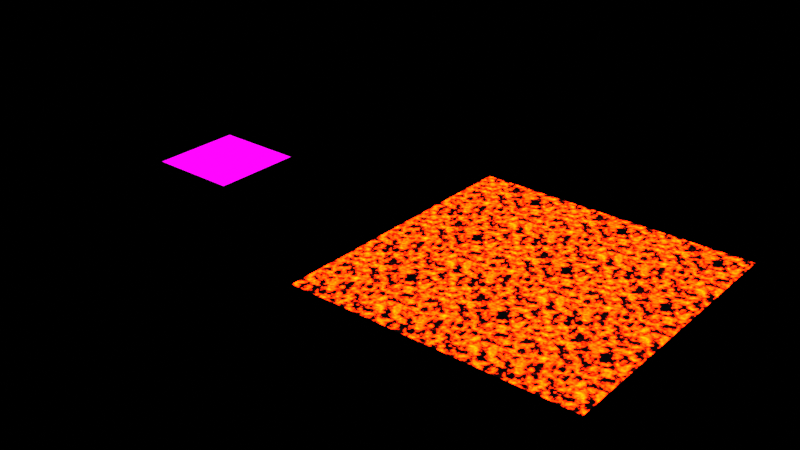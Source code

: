 # Source: untitled.blend  (saved by Blender 2.83.19; exported with 4.5.12 LTS)
import bpy
from mathutils import Matrix  # noqa: F401  (used for matrix-valued properties, if any)

bpy.ops.wm.read_factory_settings(use_empty=True)
scene = bpy.context.scene
scene.name = 'Scene'

# ---- collections
col_collection = bpy.data.collections.new('Collection'); scene.collection.children.link(col_collection)

# ---- images (referenced by path relative to the original .blend; pixels are not part of the script)
import os
ASSET_DIR = os.environ.get("B2B_ASSET_DIR", "")  # directory of the original .blend (textures are referenced by path, not embedded)
HERE = os.path.dirname(os.path.abspath(__file__))  # packed textures are extracted next to this script under _unpacked/

def load_image(name, relpath, width, height, colorspace="sRGB"):
    """Load a texture the original file referenced (path relative to the .blend, or extracted next to this script)."""
    p = next((c for c in (os.path.join(HERE, relpath), os.path.join(ASSET_DIR, relpath)) if relpath and os.path.exists(c)), "")
    if p:
        img = bpy.data.images.load(p, check_existing=True)
        img.name = name
    else:  # same state as the original file: an image datablock whose file is absent (Cycles renders it pink)
        img = bpy.data.images.new(name, width, height)
        img.source = "FILE"
        img.filepath = "//" + (relpath or name)
    img.colorspace_settings.name = colorspace
    return img
img_lavaemit = load_image('LavaEmit', 'LavaTile/Textures/LavaEmit.png', 1024, 1024, 'sRGB')
img_lavacolour = load_image('LavaColour', 'LavaTile/Textures/LavaColour.png', 1024, 1024, 'sRGB')
img_studio_exr = load_image('studio.exr', 'studio.exr', 1024, 1024, 'Linear Rec.709')

# ---- materials (node trees are filled in below, after node groups)
mat_material = bpy.data.materials.new('Material')
mat_lava = bpy.data.materials.new('Lava')

# ---- material node trees
mat_material.use_nodes = True; mat_material.node_tree.nodes.clear()
_N = mat_material.node_tree.nodes; _L = mat_material.node_tree.links
n0 = _N.new('ShaderNodeOutputMaterial'); n0.name = 'Material Output'; n0.location = (636, 287)
n1 = _N.new('ShaderNodeVectorMath'); n1.name = 'Vector Math'; n1.location = (-1480, 620)
n1.operation = 'SCALE'
n1.inputs[3].default_value = 6.283
n2 = _N.new('ShaderNodeSeparateXYZ'); n2.name = 'Separate XYZ'; n2.location = (-1280, 600)
n3 = _N.new('ShaderNodeMath'); n3.name = 'Math'; n3.location = (-1060, 760)
n3.operation = 'SINE'
n3.inputs[2].default_value = 0.0
n4 = _N.new('ShaderNodeMath'); n4.name = 'Math.001'; n4.location = (-1060, 600)
n4.operation = 'COSINE'
n4.inputs[2].default_value = 0.0
n5 = _N.new('ShaderNodeMath'); n5.name = 'Math.002'; n5.location = (-1060, 460)
n5.operation = 'SINE'
n5.inputs[2].default_value = 0.0
n6 = _N.new('ShaderNodeMath'); n6.name = 'Math.003'; n6.location = (-1060, 320)
n6.operation = 'COSINE'
n6.inputs[2].default_value = 0.0
n7 = _N.new('ShaderNodeCombineXYZ'); n7.name = 'Combine XYZ'; n7.location = (-860, 520)
n8 = _N.new('ShaderNodeBsdfPrincipled'); n8.name = 'Principled BSDF'; n8.location = (300, 280)
n8.distribution = 'GGX'
n8.subsurface_method = 'BURLEY'
n8.inputs[3].default_value = 1.45
n8.inputs[28].default_value = 1.0
n9 = _N.new('ShaderNodeTexNoise'); n9.name = 'Noise Texture'; n9.location = (-660, 420)
n9.noise_dimensions = '4D'
n9.inputs[2].default_value = 2.4
n9.inputs[3].default_value = 13.5
n9.inputs[4].default_value = 0.5917
n9.inputs[8].default_value = -0.3
n10 = _N.new('ShaderNodeMath'); n10.name = 'Math.004'; n10.location = (-440, -280)
n10.operation = 'MULTIPLY'
n10.inputs[2].default_value = 0.0
n11 = _N.new('ShaderNodeMix'); n11.name = 'Mix'; n11.location = (-260, -160)
n11.data_type = 'RGBA'
n11.blend_type = 'MULTIPLY'
n11.inputs[0].default_value = 1.0
n12 = _N.new('ShaderNodeRGB'); n12.name = 'RGB'; n12.location = (-720, -120)
n12.outputs[0].default_value = (1.0, 0.01355, 0.0, 1.0)
n13 = _N.new('ShaderNodeValue'); n13.name = 'Value'; n13.location = (-700, -400)
n13.outputs[0].default_value = 50.0
n14 = _N.new('ShaderNodeValToRGB'); n14.name = 'ColorRamp'; n14.location = (-320, 380)
while len(n14.color_ramp.elements) > 1: n14.color_ramp.elements.remove(n14.color_ramp.elements[-1])
n14.color_ramp.elements[0].position = 0.4682; n14.color_ramp.elements[0].color = (0.0, 0.0, 0.0, 1.0)
_e = n14.color_ramp.elements.new(0.7682); _e.color = (1.0, 1.0, 1.0, 1.0)
n15 = _N.new('ShaderNodeMix'); n15.name = 'Mix.001'; n15.location = (100, 160)
n15.data_type = 'RGBA'
n15.inputs[6].default_value = (0.0, 0.0, 0.0, 1.0)
n16 = _N.new('ShaderNodeNewGeometry'); n16.name = 'Geometry'; n16.location = (-2220, 660)
n17 = _N.new('ShaderNodeTexCoord'); n17.name = 'Texture Coordinate'; n17.location = (-1920, 640)
n18 = _N.new('ShaderNodeMapping'); n18.name = 'Mapping'; n18.location = (-1700, 640)
n19 = _N.new('ShaderNodeTexImage'); n19.name = 'Image Texture'; n19.location = (660, 80)
n19.image = img_lavaemit
_L.new(n9.outputs[0], n14.inputs[0])
_L.new(n1.outputs[0], n2.inputs[0])
_L.new(n2.outputs[0], n3.inputs[0])
_L.new(n2.outputs[0], n4.inputs[0])
_L.new(n2.outputs[1], n5.inputs[0])
_L.new(n2.outputs[1], n6.inputs[0])
_L.new(n3.outputs[0], n7.inputs[0])
_L.new(n4.outputs[0], n7.inputs[1])
_L.new(n5.outputs[0], n7.inputs[2])
_L.new(n7.outputs[0], n9.inputs[0])
_L.new(n6.outputs[0], n9.inputs[1])
_L.new(n8.outputs[0], n0.inputs[0])
_L.new(n12.outputs[0], n11.inputs[6])
_L.new(n15.outputs[2], n8.inputs[0])
_L.new(n10.outputs[0], n11.inputs[7])
_L.new(n13.outputs[0], n10.inputs[1])
_L.new(n11.outputs[2], n15.inputs[7])
_L.new(n11.outputs[2], n8.inputs[27])
_L.new(n14.outputs[0], n10.inputs[0])
_L.new(n14.outputs[0], n15.inputs[0])
_L.new(n17.outputs[2], n18.inputs[0])
_L.new(n18.outputs[0], n1.inputs[0])
n0.is_active_output = True
mat_lava.use_nodes = True; mat_lava.node_tree.nodes.clear()
_N = mat_lava.node_tree.nodes; _L = mat_lava.node_tree.links
n0 = _N.new('ShaderNodeOutputMaterial'); n0.name = 'Material Output'; n0.location = (537, 300)
n1 = _N.new('ShaderNodeTexImage'); n1.name = 'Image Texture.002'; n1.location = (-480, 420)
n1.image = img_lavacolour
n2 = _N.new('ShaderNodeTexImage'); n2.name = 'Image Texture.003'; n2.location = (-500, 80)
n2.image = img_lavaemit
n3 = _N.new('ShaderNodeBsdfPrincipled'); n3.name = 'Principled BSDF'; n3.location = (-60, 440)
n3.distribution = 'GGX'
n3.subsurface_method = 'BURLEY'
n3.inputs[3].default_value = 1.45
n3.inputs[28].default_value = 1.0
_L.new(n1.outputs[0], n3.inputs[0])
_L.new(n2.outputs[0], n3.inputs[27])
_L.new(n3.outputs[0], n0.inputs[0])
n0.is_active_output = True

# ---- world
world_world = bpy.data.worlds.new('World'); scene.world = world_world
world_world.use_nodes = True; world_world.node_tree.nodes.clear()
_N = world_world.node_tree.nodes; _L = world_world.node_tree.links
n0 = _N.new('ShaderNodeOutputWorld'); n0.name = 'World Output'; n0.location = (300, 300)
n1 = _N.new('ShaderNodeBackground'); n1.name = 'Background'; n1.location = (10, 300)
n1.inputs[1].default_value = 0.0
n2 = _N.new('ShaderNodeTexEnvironment'); n2.name = 'Environment Texture'; n2.location = (-280, 280)
n2.image = img_studio_exr
_L.new(n1.outputs[0], n0.inputs[0])
_L.new(n2.outputs[0], n1.inputs[0])
n0.is_active_output = True
world_world.color = (0.05088, 0.05088, 0.05088)
world_world.use_sun_shadow = False
world_world.sun_shadow_jitter_overblur = 0.0

# ---- meshes
me_plane = bpy.data.meshes.new('Plane')
me_plane.from_pydata([(0.0, -1.0, 0.0), (1.0, -1.0, 0.0), (0.0, 0.0, 0.0), (1.0, 0.0, 0.0)], [], [(0, 1, 3, 2)])
_uv = me_plane.uv_layers.new(name='UVMap')
_uv.uv.foreach_set('vector', [0.0, 0.0, 1.0, 0.0, 1.0, 1.0, 0.0, 1.0])
me_plane.materials.append(mat_material)
me_plane.use_remesh_fix_poles = True
me_plane.use_remesh_preserve_attributes = False
me_plane.use_mirror_vertex_groups = False
me_plane.update()
me_plane_001 = bpy.data.meshes.new('Plane.001')
me_plane_001.from_pydata([(0.0, -1.0, 0.0), (1.0, -1.0, 0.0), (0.0, 0.0, 0.0), (1.0, 0.0, 0.0)], [], [(0, 1, 3, 2)])
_uv = me_plane_001.uv_layers.new(name='UVMap')
_uv.uv.foreach_set('vector', [0.0, 0.0, 1.0, 0.0, 1.0, 1.0, 0.0, 1.0])
me_plane_001.materials.append(mat_material)
me_plane_001.use_remesh_fix_poles = True
me_plane_001.use_remesh_preserve_attributes = False
me_plane_001.use_mirror_vertex_groups = False
me_plane_001.update()
me_plane_002 = bpy.data.meshes.new('Plane.002')
me_plane_002.from_pydata([(0.0, -1.0, 0.0), (1.0, -1.0, 0.0), (0.0, 0.0, 0.0), (1.0, 0.0, 0.0)], [], [(0, 1, 3, 2)])
_uv = me_plane_002.uv_layers.new(name='UVMap')
_uv.uv.foreach_set('vector', [0.0, 0.0, 1.0, 0.0, 1.0, 1.0, 0.0, 1.0])
me_plane_002.materials.append(mat_material)
me_plane_002.use_remesh_fix_poles = True
me_plane_002.use_remesh_preserve_attributes = False
me_plane_002.use_mirror_vertex_groups = False
me_plane_002.update()
me_plane_003 = bpy.data.meshes.new('Plane.003')
me_plane_003.from_pydata([(0.0, -1.0, 0.0), (1.0, -1.0, 0.0), (0.0, 0.0, 0.0), (1.0, 0.0, 0.0)], [], [(0, 1, 3, 2)])
_uv = me_plane_003.uv_layers.new(name='UVMap')
_uv.uv.foreach_set('vector', [0.0, 0.0, 1.0, 0.0, 1.0, 1.0, 0.0, 1.0])
me_plane_003.materials.append(mat_material)
me_plane_003.use_remesh_fix_poles = True
me_plane_003.use_remesh_preserve_attributes = False
me_plane_003.use_mirror_vertex_groups = False
me_plane_003.update()
me_plane_004 = bpy.data.meshes.new('Plane.004')
me_plane_004.from_pydata([(0.0, -1.0, 0.0), (1.0, -1.0, 0.0), (0.0, 0.0, 0.0), (1.0, 0.0, 0.0)], [], [(0, 1, 3, 2)])
_uv = me_plane_004.uv_layers.new(name='UVMap')
_uv.uv.foreach_set('vector', [0.0, 0.0, 1.0, 0.0, 1.0, 1.0, 0.0, 1.0])
me_plane_004.materials.append(mat_material)
me_plane_004.use_remesh_fix_poles = True
me_plane_004.use_remesh_preserve_attributes = False
me_plane_004.use_mirror_vertex_groups = False
me_plane_004.update()
me_plane_005 = bpy.data.meshes.new('Plane.005')
me_plane_005.from_pydata([(0.0, -1.0, 0.0), (1.0, -1.0, 0.0), (0.0, 0.0, 0.0), (1.0, 0.0, 0.0)], [], [(0, 1, 3, 2)])
_uv = me_plane_005.uv_layers.new(name='UVMap')
_uv.uv.foreach_set('vector', [0.0, 0.0, 1.0, 0.0, 1.0, 1.0, 0.0, 1.0])
me_plane_005.materials.append(mat_material)
me_plane_005.use_remesh_fix_poles = True
me_plane_005.use_remesh_preserve_attributes = False
me_plane_005.use_mirror_vertex_groups = False
me_plane_005.update()
me_plane_006 = bpy.data.meshes.new('Plane.006')
me_plane_006.from_pydata([(0.0, -1.0, 0.0), (1.0, -1.0, 0.0), (0.0, 0.0, 0.0), (1.0, 0.0, 0.0)], [], [(0, 1, 3, 2)])
_uv = me_plane_006.uv_layers.new(name='UVMap')
_uv.uv.foreach_set('vector', [0.0, 0.0, 1.0, 0.0, 1.0, 1.0, 0.0, 1.0])
me_plane_006.materials.append(mat_material)
me_plane_006.use_remesh_fix_poles = True
me_plane_006.use_remesh_preserve_attributes = False
me_plane_006.use_mirror_vertex_groups = False
me_plane_006.update()
me_plane_007 = bpy.data.meshes.new('Plane.007')
me_plane_007.from_pydata([(0.0, -1.0, 0.0), (1.0, -1.0, 0.0), (0.0, 0.0, 0.0), (1.0, 0.0, 0.0)], [], [(0, 1, 3, 2)])
_uv = me_plane_007.uv_layers.new(name='UVMap')
_uv.uv.foreach_set('vector', [0.0, 0.0, 1.0, 0.0, 1.0, 1.0, 0.0, 1.0])
me_plane_007.materials.append(mat_material)
me_plane_007.use_remesh_fix_poles = True
me_plane_007.use_remesh_preserve_attributes = False
me_plane_007.use_mirror_vertex_groups = False
me_plane_007.update()
me_plane_008 = bpy.data.meshes.new('Plane.008')
me_plane_008.from_pydata([(0.0, -1.0, 0.0), (1.0, -1.0, 0.0), (0.0, 0.0, 0.0), (1.0, 0.0, 0.0)], [], [(0, 1, 3, 2)])
_uv = me_plane_008.uv_layers.new(name='UVMap')
_uv.uv.foreach_set('vector', [0.0, 0.0, 1.0, 0.0, 1.0, 1.0, 0.0, 1.0])
me_plane_008.materials.append(mat_material)
me_plane_008.use_remesh_fix_poles = True
me_plane_008.use_remesh_preserve_attributes = False
me_plane_008.use_mirror_vertex_groups = False
me_plane_008.update()
me_plane_009 = bpy.data.meshes.new('Plane.009')
me_plane_009.from_pydata([(0.0, -1.0, 0.0), (1.0, -1.0, 0.0), (0.0, 0.0, 0.0), (1.0, 0.0, 0.0)], [], [(0, 1, 3, 2)])
_uv = me_plane_009.uv_layers.new(name='UVMap')
_uv.uv.foreach_set('vector', [0.0, 0.0, 1.0, 0.0, 1.0, 1.0, 0.0, 1.0])
me_plane_009.materials.append(mat_lava)
me_plane_009.use_remesh_fix_poles = True
me_plane_009.use_remesh_preserve_attributes = False
me_plane_009.use_mirror_vertex_groups = False
me_plane_009.update()

# ---- objects
ob_plane = bpy.data.objects.new('Plane', me_plane)
ob_plane_001 = bpy.data.objects.new('Plane.001', me_plane_001)
ob_plane_002 = bpy.data.objects.new('Plane.002', me_plane_002)
ob_plane_003 = bpy.data.objects.new('Plane.003', me_plane_003)
ob_plane_004 = bpy.data.objects.new('Plane.004', me_plane_004)
ob_plane_005 = bpy.data.objects.new('Plane.005', me_plane_005)
ob_plane_006 = bpy.data.objects.new('Plane.006', me_plane_006)
ob_plane_007 = bpy.data.objects.new('Plane.007', me_plane_007)
ob_plane_008 = bpy.data.objects.new('Plane.008', me_plane_008)
ob_plane_009 = bpy.data.objects.new('Plane.009', me_plane_009)

# ---- transforms, parenting, visibility, modifiers, constraints
ob_plane.location = (0.0, 0.0, 0.0)
ob_plane.lineart.crease_threshold = 0.0
ob_plane_001.location = (-1.0, 0.0, 0.0)
ob_plane_001.lineart.crease_threshold = 0.0
ob_plane_002.location = (1.0, 0.0, 0.0)
ob_plane_002.lineart.crease_threshold = 0.0
ob_plane_003.location = (1.0, 1.0, 0.0)
ob_plane_003.lineart.crease_threshold = 0.0
ob_plane_004.location = (0.0, 1.0, 0.0)
ob_plane_004.lineart.crease_threshold = 0.0
ob_plane_005.location = (-1.0, 1.0, 0.0)
ob_plane_005.lineart.crease_threshold = 0.0
ob_plane_006.location = (-1.0, -1.0, 0.0)
ob_plane_006.lineart.crease_threshold = 0.0
ob_plane_007.location = (0.0, -1.0, 0.0)
ob_plane_007.lineart.crease_threshold = 0.0
ob_plane_008.location = (1.0, -1.0, 0.0)
ob_plane_008.lineart.crease_threshold = 0.0
ob_plane_009.location = (-4.0, 0.0, 0.0)
ob_plane_009.lineart.crease_threshold = 0.0

# ---- collection membership
col_collection.objects.link(ob_plane)
col_collection.objects.link(ob_plane_001)
col_collection.objects.link(ob_plane_002)
col_collection.objects.link(ob_plane_003)
col_collection.objects.link(ob_plane_004)
col_collection.objects.link(ob_plane_005)
col_collection.objects.link(ob_plane_006)
col_collection.objects.link(ob_plane_007)
col_collection.objects.link(ob_plane_008)
col_collection.objects.link(ob_plane_009)

# ---- scene / render settings (as saved in the file)
scene.frame_start = 1; scene.frame_end = 60; scene.frame_set(22)
scene.render.engine = 'CYCLES'
scene.cycles.use_denoising = False
scene.cycles.samples = 128
scene.cycles.sampling_pattern = 'TABULATED_SOBOL'
scene.cycles.use_adaptive_sampling = False
scene.cycles.use_light_tree = False
scene.cycles.bake_type = 'EMIT'
scene.eevee.use_gtao = True
scene.view_settings.view_transform = 'Standard'
bpy.context.view_layer.update()

# ---- added for rendering (the .blend has no active camera and no usable light): camera, sun
cam_auto = bpy.data.cameras.new('AutoCamera')
cam_auto.lens = 50.0
cam_auto.sensor_width = 36.0
cam_auto.clip_end = 1000.0
ob_auto_camera = bpy.data.objects.new('AutoCamera', cam_auto)
scene.collection.objects.link(ob_auto_camera)
ob_auto_camera.location = (5.2066, -7.94791, 4.96528)
ob_auto_camera.rotation_euler = (1.09748, -7.21219e-08, 0.694738)
scene.camera = ob_auto_camera
light_auto_sun = bpy.data.lights.new('AutoSun', 'SUN')
light_auto_sun.energy = 3.0
light_auto_sun.angle = 0.0523599
ob_auto_sun = bpy.data.objects.new('AutoSun', light_auto_sun)
scene.collection.objects.link(ob_auto_sun)
ob_auto_sun.rotation_euler = (0.872665, 0.174533, 0.523599)
bpy.context.view_layer.update()
